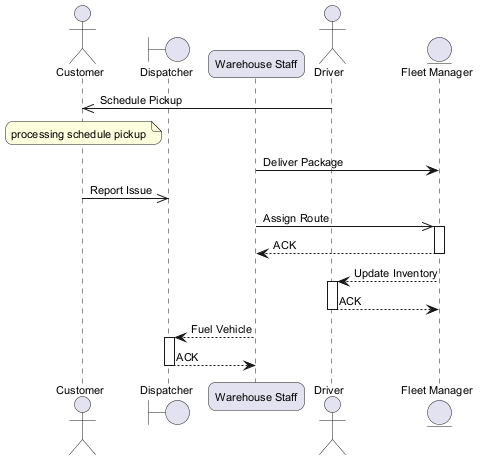

The diagram above was rendered by PlantUML. Its source (embedded in the PNG):
@startuml
skinparam backgroundColor #FFFFFF
skinparam roundCorner 15
skinparam defaultFontSize 11
actor "Customer" as C
boundary "Dispatcher" as D
participant "Warehouse Staff" as WS
actor "Driver" as D2
entity "Fleet Manager" as FM
D2 ->> C : Schedule Pickup
note over C : processing schedule pickup
WS -> FM : Deliver Package
C ->> D : Report Issue
WS ->> FM : Assign Route
activate FM
FM --> WS : ACK
deactivate FM
FM --> D2 : Update Inventory
activate D2
D2 --> FM : ACK
deactivate D2
WS --> D : Fuel Vehicle
activate D
D --> WS : ACK
deactivate D
@enduml